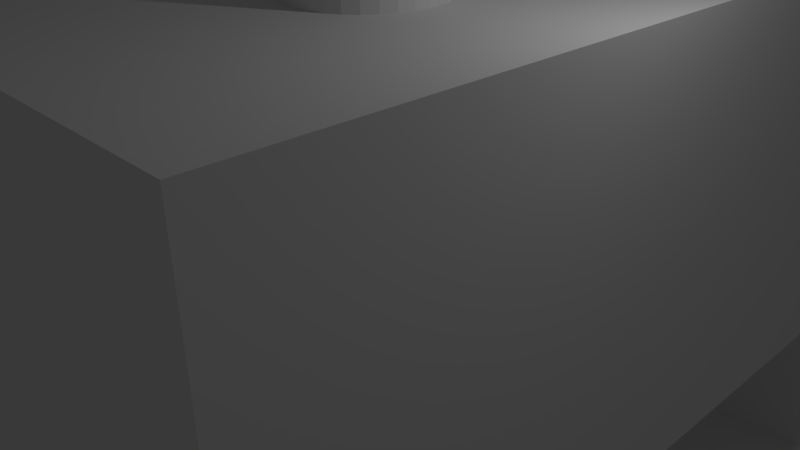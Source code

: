# Source: gazebo_dungeon.blend  (saved by Blender 2.68.0; exported with 4.5.12 LTS)
import bpy
from mathutils import Matrix  # noqa: F401  (used for matrix-valued properties, if any)

bpy.ops.wm.read_factory_settings(use_empty=True)
scene = bpy.context.scene
scene.name = 'Scene'

# ---- collections
col_collection_1 = bpy.data.collections.new('Collection 1'); scene.collection.children.link(col_collection_1)

# ---- world
world_world = bpy.data.worlds.new('World'); scene.world = world_world
world_world.color = (0.05088, 0.05088, 0.05088)
world_world.use_sun_shadow = False
world_world.sun_shadow_jitter_overblur = 0.0
world_world.cycles.sampling_method = 'MANUAL'
world_world.cycles.sample_map_resolution = 256

# ---- cameras
cam_camera = bpy.data.cameras.new('Camera')
cam_camera.clip_end = 100.0
cam_camera.lens = 35.0
cam_camera.sensor_width = 32.0
cam_camera.sensor_height = 18.0
cam_camera.ortho_scale = 7.314
cam_camera.dof.focus_distance = 0.0
cam_camera.dof.aperture_fstop = 128.0

# ---- lights
light_lamp = bpy.data.lights.new('Lamp', 'POINT')
light_lamp.transmission_factor = 0.0
light_lamp.cutoff_distance = 30.0
light_lamp.energy = 100.0
light_lamp.shadow_buffer_clip_start = 1.001
light_lamp.shadow_soft_size = 0.1
light_lamp.shadow_maximum_resolution = 0.006
light_lamp.use_absolute_resolution = True
light_lamp.cycles.use_multiple_importance_sampling = False

# ---- meshes
me_cube_010 = bpy.data.meshes.new('Cube.010')
me_cube_010.from_pydata([(-3.932, -2.828, -1.0), (-3.932, 3.238, -1.0), (2.371, 3.238, -1.0), (2.371, -2.828, -1.0), (-3.932, -2.828, -0.5402), (-3.932, 3.238, -0.5402), (2.371, 3.238, -0.5402), (2.371, -2.828, -0.5402)], [], [(4, 5, 1, 0), (5, 6, 2, 1), (6, 7, 3, 2), (7, 4, 0, 3), (0, 1, 2, 3), (7, 6, 5, 4)])
me_cube_010.use_remesh_preserve_volume = False
me_cube_010.use_remesh_preserve_attributes = False
me_cube_010.use_mirror_vertex_groups = False
me_cube_010.update()
me_cylinder = bpy.data.meshes.new('Cylinder')
me_cylinder.from_pydata([(0.1951, 0.9808, -1.0), (0.0, 1.0, -1.0), (0.0, 1.0, 1.0), (0.1951, 0.9808, 1.0), (-0.1951, 0.9808, -1.0), (-0.1951, 0.9808, 1.0), (0.3827, 0.9239, -1.0), (0.3827, 0.9239, 1.0), (-0.3827, 0.9239, -1.0), (-0.3827, 0.9239, 1.0), (0.5556, 0.8315, -1.0), (0.5556, 0.8315, 1.0), (-0.5556, 0.8315, -1.0), (-0.5556, 0.8315, 1.0), (0.7071, 0.7071, -1.0), (0.7071, 0.7071, 1.0), (-0.7071, 0.7071, -1.0), (-0.7071, 0.7071, 1.0), (0.8315, 0.5556, -1.0), (0.8315, 0.5556, 1.0), (-0.8315, 0.5556, -1.0), (-0.8315, 0.5556, 1.0), (0.2255, 0.5556, -1.0), (0.1171, 0.5885, -1.0), (-0.1171, 0.5885, -1.0), (-0.2255, 0.5556, -1.0), (0.0, 0.6, -1.0), (0.2255, 0.5556, 1.0), (0.1171, 0.5885, 1.0), (-0.2255, 0.5556, 1.0), (-0.1171, 0.5885, 1.0), (0.0, 0.6, 1.0), (0.9239, 0.3827, -1.0), (0.9239, 0.3827, 1.0), (-0.9239, 0.3827, -1.0), (-0.9239, 0.3827, 1.0), (0.3213, 0.5053, -1.0), (0.2296, 0.5543, -1.0), (-0.4137, 0.4329, -1.0), (-0.3333, 0.4989, -1.0), (-0.2296, 0.5543, -1.0), (-0.4137, 0.4329, 1.0), (-0.3333, 0.4989, 1.0), (-0.2296, 0.5543, 1.0), (0.2296, 0.5543, 1.0), (0.3213, 0.5053, 1.0), (0.4584, 0.3827, -1.0), (0.4243, 0.4243, -1.0), (0.3333, 0.4989, -1.0), (0.4584, 0.3827, 1.0), (0.4243, 0.4243, 1.0), (0.3333, 0.4989, 1.0), (0.9808, 0.1951, -1.0), (0.9808, 0.1951, 1.0), (-0.9808, 0.1951, -1.0), (-0.9808, 0.1951, 1.0), (-0.4243, 0.4243, -1.0), (-0.4584, 0.3827, -1.0), (-0.4584, 0.3827, 1.0), (-0.4243, 0.4243, 1.0), (0.4932, 0.3403, -1.0), (0.4932, 0.3403, 1.0), (0.5648, 0.1951, -1.0), (0.5543, 0.2296, -1.0), (0.4989, 0.3333, -1.0), (0.5648, 0.1951, 1.0), (0.5543, 0.2296, 1.0), (0.4989, 0.3333, 1.0), (1.0, 7.55e-08, -1.0), (1.0, 7.55e-08, 1.0), (-0.5501, 0.2375, -1.0), (-0.4989, 0.3333, -1.0), (-1.0, 9.656e-07, -1.0), (-1.0, 9.656e-07, 1.0), (-0.5501, 0.2375, 1.0), (-0.4989, 0.3333, 1.0), (0.5769, 0.1553, -1.0), (0.5769, 0.1553, 1.0), (0.6, 2.535e-07, -1.0), (0.5885, 0.1171, -1.0), (0.6, 2.535e-07, 1.0), (0.5885, 0.1171, 1.0), (0.9808, -0.1951, -1.0), (0.9808, -0.1951, 1.0), (-0.5543, 0.2296, -1.0), (-0.5648, 0.1951, -1.0), (-0.5961, 0.03978, -1.0), (-0.5885, 0.1171, -1.0), (-0.9808, -0.1951, -1.0), (-0.9808, -0.1951, 1.0), (-0.5961, 0.03978, 1.0), (-0.5885, 0.1171, 1.0), (-0.5648, 0.1951, 1.0), (-0.5543, 0.2296, 1.0), (0.5961, -0.03978, -1.0), (0.6, 4.53e-08, -1.0), (0.6, 4.53e-08, 1.0), (0.5961, -0.03978, 1.0), (0.5648, -0.1951, -1.0), (0.5885, -0.1171, -1.0), (0.5885, -0.1171, 1.0), (0.5648, -0.1951, 1.0), (0.9239, -0.3827, -1.0), (0.9239, -0.3827, 1.0), (-0.6, 7.876e-07, -1.0), (-0.5885, -0.1171, -1.0), (-0.5769, -0.1553, -1.0), (-0.6, 5.794e-07, -1.0), (-0.9239, -0.3827, -1.0), (-0.9239, -0.3827, 1.0), (-0.6, 7.876e-07, 1.0), (-0.5769, -0.1553, 1.0), (-0.5885, -0.1171, 1.0), (-0.6, 5.794e-07, 1.0), (0.5543, -0.2296, -1.0), (0.5501, -0.2375, -1.0), (0.5543, -0.2296, 1.0), (0.5501, -0.2375, 1.0), (0.4989, -0.3333, -1.0), (0.4584, -0.3827, -1.0), (0.4989, -0.3333, 1.0), (0.4584, -0.3827, 1.0), (0.8315, -0.5556, -1.0), (0.8315, -0.5556, 1.0), (-0.5648, -0.1951, -1.0), (-0.5543, -0.2296, -1.0), (-0.4989, -0.3333, -1.0), (-0.4932, -0.3403, -1.0), (-0.8315, -0.5556, -1.0), (-0.8315, -0.5556, 1.0), (-0.5648, -0.1951, 1.0), (-0.5543, -0.2296, 1.0), (-0.4932, -0.3403, 1.0), (-0.4989, -0.3333, 1.0), (0.4243, -0.4243, -1.0), (0.4137, -0.4329, -1.0), (0.4243, -0.4243, 1.0), (0.4137, -0.4329, 1.0), (0.3333, -0.4989, -1.0), (0.2255, -0.5556, -1.0), (0.2296, -0.5543, -1.0), (0.3333, -0.4989, 1.0), (0.2296, -0.5543, 1.0), (0.2255, -0.5556, 1.0), (0.7071, -0.7071, -1.0), (0.7071, -0.7071, 1.0), (-0.4584, -0.3827, -1.0), (-0.4243, -0.4243, -1.0), (-0.3333, -0.4989, -1.0), (-0.3213, -0.5053, -1.0), (-0.7071, -0.7071, -1.0), (-0.7071, -0.7071, 1.0), (-0.4584, -0.3827, 1.0), (-0.4243, -0.4243, 1.0), (-0.3213, -0.5053, 1.0), (-0.3333, -0.4989, 1.0), (-0.2255, -0.5556, -1.0), (-0.1171, -0.5885, -1.0), (0.1171, -0.5885, -1.0), (-1.955e-07, -0.6, -1.0), (-0.2255, -0.5556, 1.0), (-0.1171, -0.5885, 1.0), (0.1171, -0.5885, 1.0), (-1.955e-07, -0.6, 1.0), (0.5556, -0.8315, -1.0), (0.5556, -0.8315, 1.0), (-0.2296, -0.5543, -1.0), (-0.5556, -0.8315, -1.0), (-0.5556, -0.8315, 1.0), (-0.2296, -0.5543, 1.0), (0.3827, -0.9239, -1.0), (0.3827, -0.9239, 1.0), (-0.3827, -0.9239, -1.0), (-0.3827, -0.9239, 1.0), (0.1951, -0.9808, -1.0), (0.1951, -0.9808, 1.0), (-0.1951, -0.9808, -1.0), (-0.1951, -0.9808, 1.0), (-3.258e-07, -1.0, -1.0), (-3.258e-07, -1.0, 1.0)], [], [(0, 1, 2, 3), (6, 0, 3, 7), (7, 11, 10, 6), (11, 15, 14, 10), (15, 19, 18, 14), (19, 33, 32, 18), (33, 53, 52, 32), (53, 69, 68, 52), (69, 83, 82, 68), (83, 103, 102, 82), (103, 123, 122, 102), (123, 145, 144, 122), (145, 165, 164, 144), (165, 171, 170, 164), (171, 175, 174, 170), (175, 179, 178, 174), (179, 177, 176, 178), (177, 173, 172, 176), (173, 168, 167, 172), (168, 151, 150, 167), (151, 129, 128, 150), (129, 109, 108, 128), (109, 89, 88, 108), (89, 73, 72, 88), (73, 55, 54, 72), (55, 35, 34, 54), (35, 21, 20, 34), (21, 17, 16, 20), (17, 13, 12, 16), (13, 9, 8, 12), (3, 2, 5), (3, 5, 9), (3, 9, 7), (9, 13, 7), (13, 11, 7), (13, 17, 11), (17, 15, 11), (17, 21, 15), (31, 28, 15), (15, 21, 30, 31), (21, 29, 30), (27, 19, 15, 28), (19, 27, 44), (44, 45, 19), (21, 42, 43), (43, 29, 21), (21, 35, 41, 42), (35, 59, 41), (35, 58, 59), (19, 51, 50), (19, 45, 51), (49, 33, 19, 50), (35, 75, 58), (35, 55, 74, 75), (61, 33, 49), (55, 93, 74), (55, 92, 93), (33, 67, 66), (33, 61, 67), (65, 53, 33, 66), (55, 73, 90, 91), (91, 92, 55), (77, 53, 65), (73, 110, 90), (53, 77, 81), (80, 69, 53, 81), (89, 112, 113), (110, 73, 89, 113), (89, 111, 112), (69, 80, 96), (96, 97, 69), (89, 130, 111), (83, 69, 97, 100), (100, 101, 83), (109, 133, 131), (109, 132, 133), (130, 89, 109, 131), (117, 83, 116), (83, 101, 116), (109, 152, 132), (121, 103, 120), (103, 83, 117, 120), (129, 155, 153), (129, 154, 155), (152, 109, 129, 153), (137, 103, 136), (103, 121, 136), (129, 160, 169), (169, 154, 129), (123, 141, 142), (142, 143, 123), (123, 103, 137, 141), (151, 123, 162, 163), (163, 161, 151), (123, 143, 162), (160, 129, 151, 161), (151, 145, 123), (151, 168, 145), (168, 165, 145), (168, 173, 165), (173, 171, 165), (173, 177, 171), (177, 175, 171), (177, 179, 175), (1, 4, 5, 2), (9, 5, 4, 8), (1, 0, 4), (0, 8, 4), (0, 6, 8), (6, 12, 8), (6, 10, 12), (10, 16, 12), (10, 14, 16), (14, 20, 16), (14, 23, 26), (24, 20, 14, 26), (24, 25, 20), (14, 18, 22, 23), (20, 40, 39), (20, 25, 40), (38, 34, 20, 39), (18, 37, 22), (18, 36, 37), (34, 38, 56), (56, 57, 34), (18, 47, 48), (48, 36, 18), (18, 32, 46, 47), (34, 57, 71), (70, 54, 34, 71), (32, 60, 46), (54, 70, 84), (84, 85, 54), (32, 63, 64), (64, 60, 32), (32, 52, 62, 63), (86, 72, 54, 87), (54, 85, 87), (52, 76, 62), (104, 72, 86), (52, 79, 76), (52, 68, 78, 79), (88, 107, 105), (88, 72, 104, 107), (105, 106, 88), (68, 95, 78), (68, 94, 95), (124, 88, 106), (82, 99, 94, 68), (82, 98, 99), (108, 125, 126), (126, 127, 108), (108, 88, 124, 125), (82, 115, 114), (114, 98, 82), (146, 108, 127), (102, 119, 118), (115, 82, 102, 118), (128, 147, 148), (148, 149, 128), (128, 108, 146, 147), (102, 135, 134), (134, 119, 102), (156, 128, 166), (128, 149, 166), (122, 140, 138), (122, 139, 140), (135, 102, 122, 138), (150, 159, 158, 122), (150, 157, 159), (158, 139, 122), (150, 128, 156, 157), (122, 144, 150), (144, 167, 150), (144, 164, 167), (164, 172, 167), (164, 170, 172), (170, 176, 172), (170, 174, 176), (174, 178, 176), (23, 28, 31, 26), (22, 44, 27, 23), (22, 37, 44), (27, 28, 23), (36, 51, 45, 44), (36, 48, 51), (44, 37, 36), (47, 50, 51, 48), (60, 67, 61, 46), (60, 64, 67), (49, 47, 46, 61), (49, 50, 47), (63, 66, 67, 64), (62, 77, 65, 66), (76, 79, 77, 62), (66, 63, 62), (79, 81, 77), (78, 95, 80, 81), (95, 96, 80), (81, 79, 78), (94, 100, 97, 96), (96, 95, 94), (94, 99, 100), (98, 114, 101, 100), (114, 116, 101), (100, 99, 98), (114, 115, 117, 116), (115, 118, 120, 117), (119, 136, 121, 120), (119, 134, 136), (120, 118, 119), (135, 141, 137, 136), (136, 134, 135), (135, 138, 141), (140, 142, 141, 138), (140, 139, 143, 142), (158, 162, 143, 139), (159, 163, 162, 158), (157, 161, 163, 159), (156, 166, 160, 161), (166, 169, 160), (161, 157, 156), (149, 155, 154, 169), (149, 148, 155), (169, 166, 149), (147, 153, 155, 148), (127, 126, 132, 146), (126, 133, 132), (152, 153, 146, 132), (153, 147, 146), (125, 131, 133, 126), (124, 106, 130, 125), (106, 112, 111, 130), (130, 131, 125), (106, 105, 112), (107, 113, 112, 105), (104, 90, 110, 113), (113, 107, 104), (86, 91, 90, 104), (86, 87, 91), (85, 93, 92, 91), (85, 84, 93), (91, 87, 85), (84, 70, 74, 93), (70, 71, 75, 74), (57, 59, 58, 75), (57, 56, 59), (75, 71, 57), (56, 38, 41, 59), (38, 39, 42, 41), (40, 43, 42, 39), (30, 24, 26, 31), (25, 24, 29, 43), (43, 40, 25), (24, 30, 29)])
me_cylinder.use_remesh_preserve_volume = False
me_cylinder.use_remesh_preserve_attributes = False
me_cylinder.use_mirror_vertex_groups = False
me_cylinder.update()
me_cube_001 = bpy.data.meshes.new('Cube.001')
me_cube_001.from_pydata([(-1.0, -1.0, -1.0), (-1.0, -1.0, 1.0), (-1.0, 3.29, 1.0), (-1.0, 3.29, -1.0), (1.0, -1.0, -1.0), (1.0, -1.0, 1.0), (0.01993, 0.111, 1.0), (1.0, 3.29, 1.0), (-0.03654, 0.1166, 1.0), (0.07641, 0.1166, 1.0), (0.1307, 0.133, 1.0), (-0.09085, 0.133, 1.0), (-0.1409, 0.1598, 1.0), (-0.1848, 0.1958, 1.0), (-0.2208, 0.2397, 1.0), (-0.2475, 0.2897, 1.0), (-0.264, 0.344, 1.0), (-0.2696, 0.4005, 1.0), (-0.264, 0.457, 1.0), (-0.2475, 0.5113, 1.0), (-0.2208, 0.5613, 1.0), (-0.1848, 0.6052, 1.0), (-0.1409, 0.6412, 1.0), (-0.09085, 0.668, 1.0), (-0.03654, 0.6844, 1.0), (0.01993, 0.69, 1.0), (0.07641, 0.6844, 1.0), (0.1307, 0.668, 1.0), (0.1808, 0.6412, 1.0), (0.2246, 0.6052, 1.0), (0.2606, 0.5613, 1.0), (0.2874, 0.5113, 1.0), (0.1808, 0.1598, 1.0), (0.3039, 0.457, 1.0), (0.3094, 0.4005, 1.0), (0.3039, 0.344, 1.0), (0.2874, 0.2897, 1.0), (0.2606, 0.2397, 1.0), (0.2246, 0.1958, 1.0), (1.0, 3.29, -1.0), (-0.8079, 0.248, -1.0), (-0.8079, -0.846, -1.0), (0.7886, -0.846, -1.0), (0.7886, 0.248, -1.0), (-0.8079, 0.248, -0.765), (-0.8079, -0.846, -0.765), (0.7886, -0.846, -0.765), (-0.8, 0.248, -0.8), (0.7886, 0.248, -0.8), (-0.8, 0.248, -0.765), (-0.8, -0.8, -0.765), (0.7886, -0.8, -0.8), (0.7886, -0.8, -0.765), (0.8, 2.632, -0.8), (-0.8, 2.632, -0.8), (-0.8, 2.632, 0.8), (-0.8, -0.8, 0.8), (0.8, -0.8, -0.8), (0.8, -0.8, 0.8), (0.8, 2.632, 0.8), (-0.2696, 0.4005, 0.8), (-0.264, 0.344, 0.8), (-0.264, 0.457, 0.8), (-0.2475, 0.2897, 0.8), (-0.2475, 0.5113, 0.8), (-0.2208, 0.5613, 0.8), (-0.2208, 0.2397, 0.8), (-0.1848, 0.1958, 0.8), (-0.1848, 0.6052, 0.8), (-0.1409, 0.1598, 0.8), (-0.09085, 0.133, 0.8), (-0.03654, 0.1166, 0.8), (0.01993, 0.111, 0.8), (0.07641, 0.1166, 0.8), (0.1307, 0.133, 0.8), (0.1808, 0.1598, 0.8), (0.2246, 0.1958, 0.8), (0.2606, 0.2397, 0.8), (0.2874, 0.2897, 0.8), (0.3039, 0.344, 0.8), (-0.1409, 0.6412, 0.8), (0.3094, 0.4005, 0.8), (0.3039, 0.457, 0.8), (0.2874, 0.5113, 0.8), (0.2606, 0.5613, 0.8), (0.2246, 0.6052, 0.8), (0.1808, 0.6412, 0.8), (0.1307, 0.668, 0.8), (0.07641, 0.6844, 0.8), (0.01993, 0.69, 0.8), (-0.03654, 0.6844, 0.8), (-0.09085, 0.668, 0.8)], [], [(0, 1, 2, 3), (7, 39, 3, 2), (39, 7, 5, 4), (1, 0, 4, 5), (43, 40, 3, 39), (4, 42, 43, 39), (4, 0, 41, 42), (0, 3, 40, 41), (38, 32, 5), (5, 37, 38), (5, 36, 37), (5, 35, 36), (5, 34, 35), (5, 33, 34), (5, 7, 31, 33), (32, 10, 5), (7, 30, 31), (7, 29, 30), (7, 28, 29), (7, 27, 28), (7, 26, 27), (7, 25, 26), (7, 24, 25), (7, 23, 24), (7, 22, 23), (7, 21, 22), (7, 20, 21), (7, 19, 20), (7, 2, 1, 19), (1, 17, 18), (1, 16, 17), (1, 15, 16), (1, 14, 15), (1, 13, 14), (1, 12, 13), (1, 11, 12), (1, 8, 11), (10, 9, 5), (6, 1, 5, 9), (1, 18, 19), (1, 6, 8), (49, 47, 54, 55), (56, 50, 49, 55), (59, 55, 54, 53), (58, 59, 53, 57), (57, 51, 52, 58), (56, 58, 52, 50), (57, 53, 48, 51), (54, 47, 48, 53), (59, 91, 80), (59, 90, 91), (59, 89, 90), (59, 88, 89), (59, 87, 88), (59, 86, 87), (59, 85, 86), (59, 84, 85), (59, 83, 84), (59, 82, 83), (59, 81, 82), (59, 58, 79, 81), (80, 68, 59), (58, 78, 79), (58, 77, 78), (58, 76, 77), (58, 75, 76), (58, 74, 75), (58, 73, 74), (58, 72, 73), (58, 71, 72), (58, 70, 71), (58, 69, 70), (58, 56, 67, 69), (68, 65, 59), (56, 66, 67), (56, 63, 66), (64, 55, 59, 65), (64, 62, 55), (56, 61, 63), (60, 56, 55, 62), (56, 60, 61), (44, 45, 41, 40), (44, 40, 47, 49), (43, 48, 47, 40), (51, 48, 43, 42), (46, 52, 51, 42), (45, 46, 42, 41), (44, 49, 50, 45), (46, 45, 50, 52), (88, 26, 25, 89), (87, 27, 26, 88), (86, 28, 27, 87), (85, 29, 28, 86), (84, 30, 29, 85), (83, 31, 30, 84), (82, 33, 31, 83), (81, 34, 33, 82), (79, 35, 34, 81), (78, 36, 35, 79), (77, 37, 36, 78), (76, 38, 37, 77), (75, 32, 38, 76), (74, 10, 32, 75), (73, 9, 10, 74), (72, 6, 9, 73), (71, 8, 6, 72), (70, 11, 8, 71), (69, 12, 11, 70), (67, 13, 12, 69), (66, 14, 13, 67), (63, 15, 14, 66), (61, 16, 15, 63), (60, 17, 16, 61), (62, 18, 17, 60), (64, 19, 18, 62), (65, 20, 19, 64), (68, 21, 20, 65), (80, 22, 21, 68), (91, 23, 22, 80), (24, 90, 89, 25), (90, 24, 23, 91)])
me_cube_001.use_remesh_preserve_volume = False
me_cube_001.use_remesh_preserve_attributes = False
me_cube_001.use_mirror_vertex_groups = False
me_cube_001.update()
me_cube_003 = bpy.data.meshes.new('Cube.003')
me_cube_003.from_pydata([(-2.852, -2.448, -3.449), (-2.852, -2.448, 1.0), (-2.852, 1.803, 1.0), (-2.852, 1.803, -3.449), (3.352, -2.448, -3.449), (3.352, -2.448, 1.0), (-1.752, 1.277, 1.0), (-1.752, -1.837, 1.0), (3.352, 1.803, 1.0), (3.352, 1.803, -3.449), (-1.579, -1.691, -3.449), (-1.579, 1.423, -3.449), (2.964, -1.691, -3.449), (2.964, 1.423, -3.449), (2.792, -1.837, 1.0), (2.792, 1.277, 1.0), (-1.752, -1.837, 0.8), (-1.752, 1.277, 0.8), (2.682, -1.837, 0.8), (2.682, 1.277, 0.8), (-2.281, -1.959, 0.8), (-2.281, 1.442, 0.8), (2.792, 1.277, -1.793), (2.792, -1.691, -1.793), (2.792, -1.837, -2.027), (2.792, -1.691, -2.027), (2.682, -1.959, 0.8), (2.682, -1.837, -2.027), (2.682, 1.277, -1.793), (2.682, 1.442, 0.8), (-2.281, -1.959, -2.759), (-2.281, 1.442, -2.759), (2.682, -1.691, -2.027), (2.682, -1.959, -2.759), (2.682, 1.423, -1.793), (2.682, 1.442, -2.759), (2.682, 1.423, -2.671), (2.682, -1.691, -2.759), (2.682, 1.423, -2.759), (-1.579, -1.691, -2.759), (-1.579, 1.423, -2.759), (2.964, -1.691, -1.793), (2.964, 1.423, -1.793)], [], [(0, 1, 2, 3), (8, 9, 3, 2), (9, 8, 5, 4), (1, 0, 4, 5), (9, 4, 12, 13), (11, 3, 9, 13), (4, 0, 10, 12), (10, 0, 3, 11), (15, 14, 5, 8), (2, 6, 15, 8), (1, 5, 14, 7), (1, 7, 6, 2), (30, 31, 21, 20), (29, 21, 31, 35), (36, 35, 38), (27, 32, 37, 33), (26, 18, 27, 33), (35, 36, 34, 29), (28, 19, 29, 34), (33, 30, 20, 26), (31, 30, 39, 40), (38, 35, 31, 40), (30, 33, 37, 39), (21, 17, 16, 20), (26, 20, 16, 18), (29, 19, 17, 21), (6, 7, 16, 17), (22, 15, 19, 28), (6, 17, 19, 15), (23, 25, 24, 14), (14, 15, 22, 23), (18, 14, 24, 27), (7, 14, 18, 16), (27, 24, 25, 32), (11, 40, 39, 10), (36, 38, 13, 42), (40, 11, 13, 38), (42, 34, 36), (12, 41, 42, 13), (37, 32, 25), (41, 12, 37, 25), (12, 10, 39, 37), (25, 23, 41), (41, 23, 22, 42), (22, 28, 34, 42)])
me_cube_003.use_remesh_preserve_volume = False
me_cube_003.use_remesh_preserve_attributes = False
me_cube_003.use_mirror_vertex_groups = False
me_cube_003.update()
me_cube_005 = bpy.data.meshes.new('Cube.005')
me_cube_005.from_pydata([(-1.579, -1.0, 1.0), (-1.579, 5.874, 1.0), (-1.579, 5.874, -1.0), (-1.579, -1.0, -1.0), (1.363, -1.0, 1.0), (1.363, -1.0, -1.0), (-0.9881, -0.8203, 1.0), (-0.9881, 0.6589, 1.0), (-0.9881, 5.874, 0.7992), (-0.9881, 5.874, -0.7486), (1.363, 5.874, -1.0), (1.17, -0.8203, 1.0), (1.363, 5.874, 1.0), (-0.9881, -0.8, 0.8), (-0.9881, 0.6589, 0.8), (1.17, 0.6589, 1.0), (-0.9881, 2.641, 0.7992), (-0.9881, 2.641, -0.7486), (1.17, 5.874, -0.7486), (-0.7619, 5.874, 0.8707), (-0.7619, 5.874, 0.7992), (1.225, 5.874, 0.8567), (1.225, 5.874, 0.8707), (1.17, -0.8203, 0.2419), (-0.9881, -0.8203, 0.2419), (1.17, 5.874, -0.5981), (1.225, 5.874, -0.5981), (1.09, 0.6589, 0.8), (-0.9881, -0.8, 0.2419), (-1.264, -0.8, 0.8), (-1.264, 2.641, 0.8), (1.155, 5.248, 0.7992), (1.09, 2.641, 0.7992), (-0.7619, 5.248, 0.7992), (-1.264, 2.641, -0.8), (1.09, 2.641, -0.7486), (1.17, 0.6589, 0.2419), (1.09, -0.8, 0.2419), (1.17, 1.989, -0.7486), (1.17, 1.989, 0.7992), (1.17, 5.248, 0.7992), (1.17, 5.248, -0.5981), (1.09, 2.641, 0.8), (1.09, 0.6589, 0.2419), (-1.264, -0.8, -0.8), (1.09, 1.989, 0.7992), (1.09, 2.641, -0.8), (1.09, 2.543, -0.7486), (1.09, -0.8, -0.8), (1.09, 1.989, -0.7486), (1.09, 1.989, -0.4574), (-0.7619, 5.248, 0.8707), (1.225, 5.248, 0.8707), (1.225, 5.248, -0.5981)], [], [(0, 1, 2, 3), (12, 10, 26, 21), (18, 25, 26, 10), (1, 12, 22, 19), (19, 20, 8, 1), (12, 21, 22), (10, 2, 9, 18), (2, 1, 8, 9), (4, 5, 10, 12), (4, 0, 3, 5), (3, 2, 10, 5), (15, 11, 4, 12), (12, 1, 7, 15), (6, 0, 4, 11), (0, 6, 7, 1), (29, 44, 34, 30), (42, 30, 16, 32), (30, 34, 17, 16), (46, 35, 17, 34), (49, 47, 46, 48), (43, 50, 49, 48), (48, 37, 43), (35, 46, 47), (42, 32, 45, 27), (45, 50, 43, 27), (29, 13, 28, 44), (48, 44, 28, 37), (34, 44, 48, 46), (29, 30, 14, 13), (42, 27, 14, 30), (13, 6, 24, 28), (7, 6, 13, 14), (7, 14, 27, 15), (36, 15, 27, 43), (11, 15, 36, 23), (24, 6, 11, 23), (37, 28, 24, 23), (36, 43, 37, 23), (16, 17, 9, 8), (18, 38, 41, 25), (38, 39, 40, 41), (50, 39, 38, 49), (50, 45, 39), (35, 47, 38, 18), (47, 49, 38), (9, 17, 35, 18), (40, 39, 32, 31), (39, 45, 32), (8, 20, 33, 16), (31, 32, 16, 33), (20, 19, 51, 33), (21, 53, 52, 22), (21, 26, 53), (40, 31, 52), (33, 51, 52, 31), (52, 53, 41, 40), (25, 41, 53, 26), (22, 52, 51, 19)])
me_cube_005.use_remesh_preserve_volume = False
me_cube_005.use_remesh_preserve_attributes = False
me_cube_005.use_mirror_vertex_groups = False
me_cube_005.update()
me_cube_008 = bpy.data.meshes.new('Cube.008')
me_cube_008.from_pydata([(-1.354, 1.778, -0.7841), (-1.354, -1.0, -0.7841), (-1.354, -1.0, 9.146), (-1.354, 1.778, 9.146), (1.533, -1.0, -0.7841), (1.533, 1.778, -0.7841), (1.533, -1.0, 9.146), (-0.5194, -1.0, -0.4137), (-0.5194, -1.0, 0.9957), (1.388, -1.0, -0.4137), (1.388, -1.0, 0.9957), (-1.085, 1.589, 9.146), (-1.085, -0.7748, 9.146), (1.533, 1.778, 9.146), (1.335, -0.7748, 9.146), (1.335, -0.7748, 9.146), (-1.085, -0.7748, 7.985), (-1.085, 1.589, 7.985), (1.335, 1.589, 9.146), (1.335, 1.589, 9.146), (1.335, -0.7748, 7.985), (1.335, -0.7748, 0.9957), (1.335, -0.7748, 0.9957), (-1.085, 1.589, -0.575), (-1.085, -0.7748, -0.575), (1.335, 1.589, 7.985), (1.335, 1.589, -0.575), (1.335, 0.3519, 0.9957), (1.335, -0.7748, -0.575), (1.335, -0.7748, -0.4137), (1.335, 0.3519, -0.4137), (1.227, -0.7748, 7.317), (-1.083, -0.7748, 7.317), (1.227, -0.7748, 0.9957), (-1.083, -0.7748, -0.575), (-1.083, 1.422, -0.575), (1.227, 1.422, -0.575), (1.227, -0.7748, -0.575), (1.335, -0.7748, -0.4137), (1.227, -0.8, 7.317), (-1.083, -0.8, 7.317), (1.227, -0.8, 0.9957), (-1.083, -0.8, -0.6273), (-1.083, 1.422, -0.6273), (1.227, 1.422, -0.6273), (1.227, -0.8, -0.6273), (1.227, -0.7748, -0.4137), (-0.5194, -0.8, 0.9957), (1.227, -0.8, -0.4137), (-0.5194, -0.8, -0.4137), (1.388, 0.3519, -0.4137), (1.388, 0.3519, 0.9957)], [], [(0, 1, 2, 3), (5, 0, 3, 13), (13, 6, 4, 5), (9, 4, 6, 10), (6, 8, 10), (7, 1, 4, 9), (6, 2, 1, 8), (1, 7, 8), (0, 5, 4, 1), (6, 13, 19, 14), (18, 19, 3, 11), (19, 13, 3), (2, 14, 15, 12), (2, 6, 14), (2, 12, 11, 3), (17, 11, 12, 16), (25, 18, 11, 17), (16, 12, 15, 20), (34, 32, 40, 42), (43, 35, 34, 42), (44, 36, 35, 43), (48, 46, 37, 45), (39, 31, 33, 41), (44, 45, 37, 36), (42, 40, 47, 49), (48, 45, 42, 49), (40, 39, 41, 47), (42, 45, 44, 43), (40, 32, 31, 39), (16, 24, 23, 17), (19, 18, 25, 26), (23, 26, 25, 17), (26, 30, 27, 19), (28, 29, 30, 26), (21, 14, 19, 27), (28, 38, 29), (20, 14, 21, 22), (20, 15, 14), (16, 20, 31, 32), (24, 16, 32, 34), (37, 46, 38, 28), (31, 20, 22, 33), (35, 23, 24, 34), (36, 26, 23, 35), (28, 26, 36, 37), (47, 8, 7, 49), (30, 50, 51, 27), (10, 51, 50, 9), (29, 38, 48, 9), (9, 50, 30, 29), (49, 7, 9, 48), (38, 46, 48), (41, 33, 22, 21), (27, 51, 10, 21), (10, 8, 47, 41), (21, 10, 41)])
me_cube_008.use_remesh_preserve_volume = False
me_cube_008.use_remesh_preserve_attributes = False
me_cube_008.use_mirror_vertex_groups = False
me_cube_008.update()
me_cube_011 = bpy.data.meshes.new('Cube.011')
me_cube_011.from_pydata([(-3.932, -2.828, -3.621), (-3.932, 1.43, -3.621), (2.371, 1.43, -3.621), (2.371, -2.828, -3.621), (-3.932, -2.828, -3.458), (-3.932, 1.43, -3.458), (2.371, 1.43, -3.458), (2.371, -2.828, -3.458)], [], [(4, 5, 1, 0), (5, 6, 2, 1), (6, 7, 3, 2), (7, 4, 0, 3), (0, 1, 2, 3), (7, 6, 5, 4)])
me_cube_011.use_remesh_preserve_volume = False
me_cube_011.use_remesh_preserve_attributes = False
me_cube_011.use_mirror_vertex_groups = False
me_cube_011.update()

# ---- objects
ob_cube_002 = bpy.data.objects.new('Cube.002', me_cube_010)
ob_cylinder = bpy.data.objects.new('Cylinder', me_cylinder)
ob_lamp = bpy.data.objects.new('Lamp', light_lamp)
ob_camera = bpy.data.objects.new('Camera', cam_camera)
ob_floor_1 = bpy.data.objects.new('floor 1', me_cube_001)
ob_stair_1 = bpy.data.objects.new('stair 1', me_cube_003)
ob_cube = bpy.data.objects.new('Cube', me_cube_005)
ob_cube_001 = bpy.data.objects.new('Cube.001', me_cube_008)
ob_cube_003 = bpy.data.objects.new('Cube.003', me_cube_011)

# ---- transforms, parenting, visibility, modifiers, constraints
ob_cube_002.location = (0.7169, 12.54, 11.24)
ob_cube_002.lineart.crease_threshold = 0.0
ob_cylinder.location = (0.0, 0.0, 7.571)
ob_cylinder.scale = (1.0, 1.0, 5.0)
ob_cylinder.lineart.crease_threshold = 0.0
ob_lamp.location = (4.076, 1.005, 5.904)
ob_lamp.rotation_euler = (0.6503, 0.05522, 1.866)
ob_lamp.lock_rotations_4d = False
ob_lamp.empty_display_type = 'ARROWS'
ob_lamp.color = (0.0, 0.0, 0.0, 0.0)
ob_lamp.lineart.crease_threshold = 0.0
ob_camera.location = (7.481, -6.508, 5.344)
ob_camera.rotation_euler = (1.109, 0.01082, 0.8149)
ob_camera.lock_rotations_4d = False
ob_camera.empty_display_type = 'ARROWS'
ob_camera.color = (0.0, 0.0, 0.0, 0.0)
ob_camera.display_type = 'WIRE'
ob_camera.lineart.crease_threshold = 0.0
ob_floor_1.location = (-0.06124, -1.195, 0.1895)
ob_floor_1.scale = (3.109, 3.109, 3.109)
ob_floor_1.lineart.crease_threshold = 0.0
ob_stair_1.location = (-0.2915, -1.866, -3.927)
ob_stair_1.lineart.crease_threshold = 0.0
ob_cube.location = (0.2091, -2.144, -9.488)
ob_cube.scale = (2.105, 2.105, 2.105)
ob_cube.lineart.crease_threshold = 0.0
ob_cube_001.location = (-0.2555, 11.89, -9.84)
ob_cube_001.scale = (2.194, 2.194, 2.194)
ob_cube_001.lineart.crease_threshold = 0.0
ob_cube_003.location = (0.7169, -1.523, 0.9301)
ob_cube_003.scale = (0.8566, 0.8566, 0.8566)
ob_cube_003.lineart.crease_threshold = 0.0

# ---- collection membership
col_collection_1.objects.link(ob_cube_002)
col_collection_1.objects.link(ob_cylinder)
col_collection_1.objects.link(ob_lamp)
col_collection_1.objects.link(ob_camera)
col_collection_1.objects.link(ob_floor_1)
col_collection_1.objects.link(ob_stair_1)
col_collection_1.objects.link(ob_cube)
col_collection_1.objects.link(ob_cube_001)
col_collection_1.objects.link(ob_cube_003)

# ---- scene / render settings (as saved in the file)
scene.camera = ob_camera
scene.frame_start = 1; scene.frame_end = 250; scene.frame_set(1)
scene.render.engine = 'BLENDER_EEVEE_NEXT'
scene.render.image_settings.color_mode = 'RGB'
scene.render.image_settings.compression = 90
scene.render.resolution_percentage = 50
scene.render.dither_intensity = 0.0
scene.cycles.use_denoising = False
scene.cycles.samples = 10
scene.cycles.sampling_pattern = 'TABULATED_SOBOL'
scene.cycles.light_sampling_threshold = 0.0
scene.cycles.use_adaptive_sampling = False
scene.cycles.use_light_tree = False
scene.cycles.blur_glossy = 0.0
scene.cycles.volume_bounces = 1
scene.cycles.pixel_filter_type = 'GAUSSIAN'
scene.cycles.sample_clamp_indirect = 0.0
scene.view_settings.view_transform = 'Standard'
bpy.context.view_layer.update()
